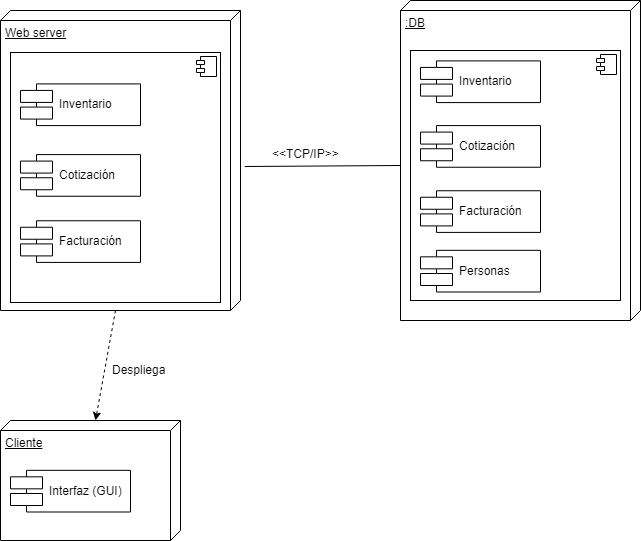

The diagram above was exported from draw.io. Its source (the exported page's mxGraphModel, read from the mxfile embedded in the PNG):
<mxGraphModel dx="1038" dy="499" grid="1" gridSize="10" guides="1" tooltips="1" connect="1" arrows="1" fold="1" page="1" pageScale="1" pageWidth="827" pageHeight="1169" math="0" shadow="0">
  <root>
    <mxCell id="wblZz3CjbM4KKta2a4aI-0" />
    <mxCell id="wblZz3CjbM4KKta2a4aI-1" parent="wblZz3CjbM4KKta2a4aI-0" />
    <mxCell id="wblZz3CjbM4KKta2a4aI-2" value="Web server" style="verticalAlign=top;align=left;spacingTop=8;spacingLeft=2;spacingRight=12;shape=cube;size=10;direction=south;fontStyle=4;html=1;" vertex="1" parent="wblZz3CjbM4KKta2a4aI-1">
      <mxGeometry x="100" y="120" width="240" height="300" as="geometry" />
    </mxCell>
    <mxCell id="wblZz3CjbM4KKta2a4aI-3" value=":DB" style="verticalAlign=top;align=left;spacingTop=8;spacingLeft=2;spacingRight=12;shape=cube;size=10;direction=south;fontStyle=4;html=1;" vertex="1" parent="wblZz3CjbM4KKta2a4aI-1">
      <mxGeometry x="500" y="110" width="240" height="320" as="geometry" />
    </mxCell>
    <mxCell id="wblZz3CjbM4KKta2a4aI-4" value="&lt;p style=&quot;margin: 0px ; margin-top: 6px ; text-align: center&quot;&gt;&lt;br&gt;&lt;/p&gt;" style="align=left;overflow=fill;html=1;" vertex="1" parent="wblZz3CjbM4KKta2a4aI-1">
      <mxGeometry x="110" y="162" width="210" height="250" as="geometry" />
    </mxCell>
    <mxCell id="wblZz3CjbM4KKta2a4aI-5" value="" style="shape=component;jettyWidth=8;jettyHeight=4;" vertex="1" parent="wblZz3CjbM4KKta2a4aI-4">
      <mxGeometry x="1" width="20" height="20" relative="1" as="geometry">
        <mxPoint x="-24" y="4" as="offset" />
      </mxGeometry>
    </mxCell>
    <mxCell id="wblZz3CjbM4KKta2a4aI-6" value="Inventario" style="shape=component;align=left;spacingLeft=36;" vertex="1" parent="wblZz3CjbM4KKta2a4aI-4">
      <mxGeometry x="10" y="31.416666666666668" width="120" height="41.66666666666667" as="geometry" />
    </mxCell>
    <mxCell id="wblZz3CjbM4KKta2a4aI-17" value="Facturación" style="shape=component;align=left;spacingLeft=36;" vertex="1" parent="wblZz3CjbM4KKta2a4aI-4">
      <mxGeometry x="10" y="168.25" width="120" height="41.66666666666667" as="geometry" />
    </mxCell>
    <mxCell id="wblZz3CjbM4KKta2a4aI-16" value="Cotización" style="shape=component;align=left;spacingLeft=36;" vertex="1" parent="wblZz3CjbM4KKta2a4aI-4">
      <mxGeometry x="10" y="102.08333333333334" width="120" height="41.66666666666667" as="geometry" />
    </mxCell>
    <mxCell id="wblZz3CjbM4KKta2a4aI-20" value="&lt;p style=&quot;margin: 0px ; margin-top: 6px ; text-align: center&quot;&gt;&lt;br&gt;&lt;/p&gt;" style="align=left;overflow=fill;html=1;" vertex="1" parent="wblZz3CjbM4KKta2a4aI-1">
      <mxGeometry x="510" y="160" width="210" height="250" as="geometry" />
    </mxCell>
    <mxCell id="wblZz3CjbM4KKta2a4aI-21" value="" style="shape=component;jettyWidth=8;jettyHeight=4;" vertex="1" parent="wblZz3CjbM4KKta2a4aI-20">
      <mxGeometry x="1" width="20" height="20" relative="1" as="geometry">
        <mxPoint x="-24" y="4" as="offset" />
      </mxGeometry>
    </mxCell>
    <mxCell id="wblZz3CjbM4KKta2a4aI-22" value="Inventario" style="shape=component;align=left;spacingLeft=36;" vertex="1" parent="wblZz3CjbM4KKta2a4aI-20">
      <mxGeometry x="10" y="10.416666666666668" width="120" height="41.66666666666667" as="geometry" />
    </mxCell>
    <mxCell id="wblZz3CjbM4KKta2a4aI-23" value="Personas" style="shape=component;align=left;spacingLeft=36;" vertex="1" parent="wblZz3CjbM4KKta2a4aI-20">
      <mxGeometry x="10" y="199.83333333333334" width="120" height="41.66666666666667" as="geometry" />
    </mxCell>
    <mxCell id="wblZz3CjbM4KKta2a4aI-24" value="Facturación" style="shape=component;align=left;spacingLeft=36;" vertex="1" parent="wblZz3CjbM4KKta2a4aI-20">
      <mxGeometry x="10" y="140.25" width="120" height="41.66666666666667" as="geometry" />
    </mxCell>
    <mxCell id="wblZz3CjbM4KKta2a4aI-25" value="Cotización" style="shape=component;align=left;spacingLeft=36;" vertex="1" parent="wblZz3CjbM4KKta2a4aI-20">
      <mxGeometry x="10" y="75.08333333333334" width="120" height="41.66666666666667" as="geometry" />
    </mxCell>
    <mxCell id="wblZz3CjbM4KKta2a4aI-26" value="Cliente" style="verticalAlign=top;align=left;spacingTop=8;spacingLeft=2;spacingRight=12;shape=cube;size=10;direction=south;fontStyle=4;html=1;" vertex="1" parent="wblZz3CjbM4KKta2a4aI-1">
      <mxGeometry x="100" y="530" width="180" height="120" as="geometry" />
    </mxCell>
    <mxCell id="wblZz3CjbM4KKta2a4aI-18" value="Interfaz (GUI)" style="shape=component;align=left;spacingLeft=36;" vertex="1" parent="wblZz3CjbM4KKta2a4aI-1">
      <mxGeometry x="110" y="579.8333333333334" width="120" height="41.66666666666667" as="geometry" />
    </mxCell>
    <mxCell id="wblZz3CjbM4KKta2a4aI-28" value="&amp;lt;&amp;lt;TCP/IP&amp;gt;&amp;gt;" style="text;html=1;resizable=0;points=[];autosize=1;align=left;verticalAlign=top;spacingTop=-4;" vertex="1" parent="wblZz3CjbM4KKta2a4aI-1">
      <mxGeometry x="370" y="254" width="80" height="20" as="geometry" />
    </mxCell>
    <mxCell id="wblZz3CjbM4KKta2a4aI-29" value="" style="endArrow=none;html=1;entryX=0;entryY=0;entryDx=165;entryDy=240;entryPerimeter=0;exitX=0.52;exitY=-0.018;exitDx=0;exitDy=0;exitPerimeter=0;" edge="1" parent="wblZz3CjbM4KKta2a4aI-1" source="wblZz3CjbM4KKta2a4aI-2" target="wblZz3CjbM4KKta2a4aI-3">
      <mxGeometry width="50" height="50" relative="1" as="geometry">
        <mxPoint x="208.82352941176464" y="540" as="sourcePoint" />
        <mxPoint x="225" y="430" as="targetPoint" />
      </mxGeometry>
    </mxCell>
    <mxCell id="wblZz3CjbM4KKta2a4aI-31" value="" style="endArrow=classic;html=1;exitX=0;exitY=0;exitDx=300;exitDy=125;exitPerimeter=0;entryX=0;entryY=0;entryDx=0;entryDy=85;entryPerimeter=0;dashed=1;endFill=1;" edge="1" parent="wblZz3CjbM4KKta2a4aI-1" source="wblZz3CjbM4KKta2a4aI-2" target="wblZz3CjbM4KKta2a4aI-26">
      <mxGeometry width="50" height="50" relative="1" as="geometry">
        <mxPoint x="100" y="720" as="sourcePoint" />
        <mxPoint x="150" y="670" as="targetPoint" />
      </mxGeometry>
    </mxCell>
    <mxCell id="wblZz3CjbM4KKta2a4aI-32" value="Despliega" style="text;html=1;resizable=0;points=[];autosize=1;align=left;verticalAlign=top;spacingTop=-4;" vertex="1" parent="wblZz3CjbM4KKta2a4aI-1">
      <mxGeometry x="210" y="470" width="70" height="20" as="geometry" />
    </mxCell>
  </root>
</mxGraphModel>